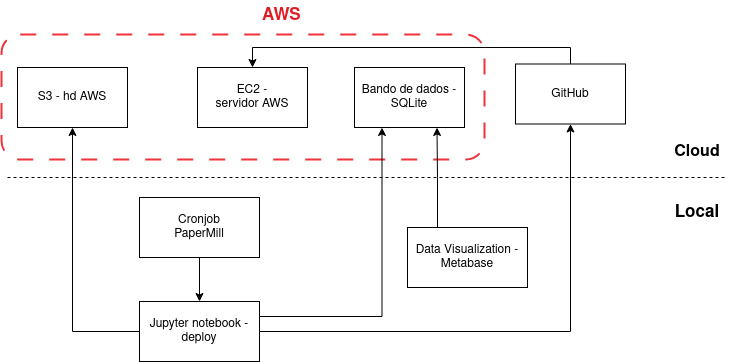

The diagram above was exported from draw.io. Its source (the exported page's mxGraphModel, read from the mxfile embedded in the PNG):
<mxGraphModel dx="1434" dy="795" grid="1" gridSize="10" guides="1" tooltips="1" connect="1" arrows="1" fold="1" page="1" pageScale="1" pageWidth="827" pageHeight="1169" background="#ffffff" math="0" shadow="0">
  <root>
    <mxCell id="0" />
    <mxCell id="1" parent="0" />
    <mxCell id="2" value="" style="rounded=1;whiteSpace=wrap;html=1;fillColor=none;dashed=1;dashPattern=8 8;strokeColor=#ed333b;perimeterSpacing=1;strokeWidth=2;" vertex="1" parent="1">
      <mxGeometry x="42" y="518" width="483" height="125" as="geometry" />
    </mxCell>
    <mxCell id="3" value="S3 - hd AWS" style="rounded=0;whiteSpace=wrap;html=1;" vertex="1" parent="1">
      <mxGeometry x="58" y="551" width="110" height="60" as="geometry" />
    </mxCell>
    <mxCell id="4" value="&lt;div&gt;EC2 -&lt;/div&gt;&lt;div&gt;servidor AWS&lt;/div&gt;" style="rounded=0;whiteSpace=wrap;html=1;" vertex="1" parent="1">
      <mxGeometry x="238" y="551" width="110" height="60" as="geometry" />
    </mxCell>
    <mxCell id="5" value="" style="endArrow=none;dashed=1;html=1;rounded=0;" edge="1" parent="1">
      <mxGeometry width="50" height="50" relative="1" as="geometry">
        <mxPoint x="48" y="661" as="sourcePoint" />
        <mxPoint x="768" y="661" as="targetPoint" />
      </mxGeometry>
    </mxCell>
    <mxCell id="6" style="edgeStyle=orthogonalEdgeStyle;rounded=0;orthogonalLoop=1;jettySize=auto;html=1;entryX=0.5;entryY=0;entryDx=0;entryDy=0;" edge="1" source="7" target="4" parent="1">
      <mxGeometry relative="1" as="geometry">
        <Array as="points">
          <mxPoint x="611" y="531" />
          <mxPoint x="293" y="531" />
        </Array>
      </mxGeometry>
    </mxCell>
    <mxCell id="7" value="GitHub" style="rounded=0;whiteSpace=wrap;html=1;" vertex="1" parent="1">
      <mxGeometry x="556" y="547.5" width="110" height="60" as="geometry" />
    </mxCell>
    <mxCell id="8" value="Bando de dados - SQLite" style="rounded=0;whiteSpace=wrap;html=1;" vertex="1" parent="1">
      <mxGeometry x="395" y="551" width="110" height="60" as="geometry" />
    </mxCell>
    <mxCell id="9" style="edgeStyle=orthogonalEdgeStyle;rounded=0;orthogonalLoop=1;jettySize=auto;html=1;entryX=0.25;entryY=1;entryDx=0;entryDy=0;exitX=1;exitY=0.25;exitDx=0;exitDy=0;" edge="1" source="12" target="8" parent="1">
      <mxGeometry relative="1" as="geometry" />
    </mxCell>
    <mxCell id="10" style="edgeStyle=orthogonalEdgeStyle;rounded=0;orthogonalLoop=1;jettySize=auto;html=1;entryX=0.5;entryY=1;entryDx=0;entryDy=0;" edge="1" source="12" target="3" parent="1">
      <mxGeometry relative="1" as="geometry" />
    </mxCell>
    <mxCell id="11" style="edgeStyle=orthogonalEdgeStyle;rounded=0;orthogonalLoop=1;jettySize=auto;html=1;entryX=0.5;entryY=1;entryDx=0;entryDy=0;" edge="1" source="12" target="7" parent="1">
      <mxGeometry relative="1" as="geometry" />
    </mxCell>
    <mxCell id="12" value="Jupyter notebook - deploy" style="rounded=0;whiteSpace=wrap;html=1;" vertex="1" parent="1">
      <mxGeometry x="180" y="785" width="120" height="60" as="geometry" />
    </mxCell>
    <mxCell id="13" style="edgeStyle=orthogonalEdgeStyle;rounded=0;orthogonalLoop=1;jettySize=auto;html=1;entryX=0.5;entryY=0;entryDx=0;entryDy=0;" edge="1" source="14" target="12" parent="1">
      <mxGeometry relative="1" as="geometry" />
    </mxCell>
    <mxCell id="14" value="&lt;div&gt;Cronjob&lt;/div&gt;&lt;div&gt;PaperMill&lt;br&gt;&lt;/div&gt;" style="rounded=0;whiteSpace=wrap;html=1;" vertex="1" parent="1">
      <mxGeometry x="180" y="681" width="120" height="60" as="geometry" />
    </mxCell>
    <mxCell id="15" style="edgeStyle=orthogonalEdgeStyle;rounded=0;orthogonalLoop=1;jettySize=auto;html=1;entryX=0.75;entryY=1;entryDx=0;entryDy=0;exitX=0.25;exitY=0;exitDx=0;exitDy=0;" edge="1" source="16" target="8" parent="1">
      <mxGeometry relative="1" as="geometry" />
    </mxCell>
    <mxCell id="16" value="Data Visualization - Metabase" style="rounded=0;whiteSpace=wrap;html=1;" vertex="1" parent="1">
      <mxGeometry x="448" y="711" width="120" height="60" as="geometry" />
    </mxCell>
    <mxCell id="17" value="&lt;font style=&quot;font-size: 16px;&quot;&gt;&lt;b&gt;Cloud&lt;/b&gt;&lt;/font&gt;" style="text;html=1;strokeColor=none;fillColor=none;align=center;verticalAlign=middle;whiteSpace=wrap;rounded=0;" vertex="1" parent="1">
      <mxGeometry x="708" y="621" width="60" height="30" as="geometry" />
    </mxCell>
    <mxCell id="18" value="&lt;b&gt;&lt;font style=&quot;font-size: 17px;&quot;&gt;Local&lt;/font&gt;&lt;/b&gt;" style="text;html=1;strokeColor=none;fillColor=none;align=center;verticalAlign=middle;whiteSpace=wrap;rounded=0;" vertex="1" parent="1">
      <mxGeometry x="708" y="681" width="60" height="30" as="geometry" />
    </mxCell>
    <mxCell id="19" value="&lt;b&gt;&lt;font color=&quot;#e01b24&quot; style=&quot;font-size: 17px;&quot;&gt;AWS&lt;/font&gt;&lt;/b&gt;" style="text;strokeColor=none;fillColor=none;align=left;verticalAlign=middle;spacingLeft=4;spacingRight=4;overflow=hidden;points=[[0,0.5],[1,0.5]];portConstraint=eastwest;rotatable=0;whiteSpace=wrap;html=1;" vertex="1" parent="1">
      <mxGeometry x="297" y="484" width="80" height="30" as="geometry" />
    </mxCell>
  </root>
</mxGraphModel>